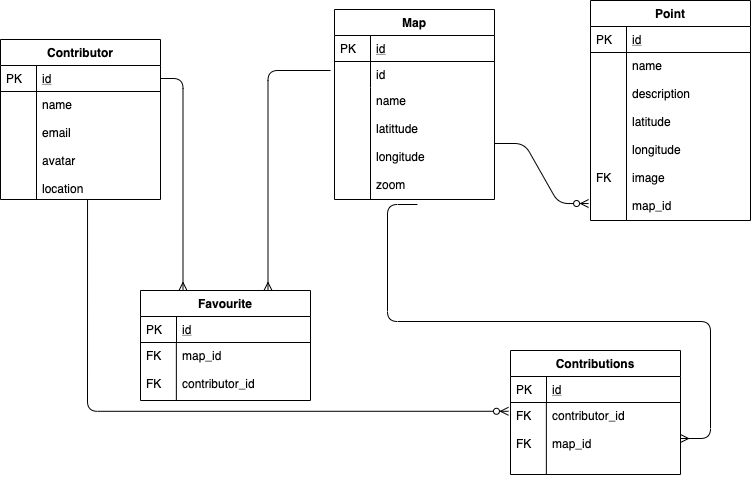

The diagram above was exported from draw.io. Its source (the exported page's mxGraphModel, read from the mxfile embedded in the PNG):
<mxGraphModel dx="786" dy="418" grid="1" gridSize="10" guides="1" tooltips="1" connect="1" arrows="1" fold="1" page="1" pageScale="1" pageWidth="827" pageHeight="1169" math="0" shadow="0">
  <root>
    <mxCell id="WIyWlLk6GJQsqaUBKTNV-0" />
    <mxCell id="WIyWlLk6GJQsqaUBKTNV-1" parent="WIyWlLk6GJQsqaUBKTNV-0" />
    <mxCell id="zkfFHV4jXpPFQw0GAbJ--51" value="Contributor" style="swimlane;fontStyle=1;childLayout=stackLayout;horizontal=1;startSize=26;horizontalStack=0;resizeParent=1;resizeLast=0;collapsible=1;marginBottom=0;rounded=0;shadow=0;strokeWidth=1;" parent="WIyWlLk6GJQsqaUBKTNV-1" vertex="1">
      <mxGeometry y="79" width="160" height="160" as="geometry">
        <mxRectangle x="160" y="120" width="160" height="26" as="alternateBounds" />
      </mxGeometry>
    </mxCell>
    <mxCell id="zkfFHV4jXpPFQw0GAbJ--52" value="id" style="shape=partialRectangle;top=0;left=0;right=0;bottom=1;align=left;verticalAlign=top;fillColor=none;spacingLeft=40;spacingRight=4;overflow=hidden;rotatable=0;points=[[0,0.5],[1,0.5]];portConstraint=eastwest;dropTarget=0;rounded=0;shadow=0;strokeWidth=1;fontStyle=4" parent="zkfFHV4jXpPFQw0GAbJ--51" vertex="1">
      <mxGeometry y="26" width="160" height="26" as="geometry" />
    </mxCell>
    <mxCell id="zkfFHV4jXpPFQw0GAbJ--53" value="PK" style="shape=partialRectangle;top=0;left=0;bottom=0;fillColor=none;align=left;verticalAlign=top;spacingLeft=4;spacingRight=4;overflow=hidden;rotatable=0;points=[];portConstraint=eastwest;part=1;" parent="zkfFHV4jXpPFQw0GAbJ--52" vertex="1" connectable="0">
      <mxGeometry width="36" height="26" as="geometry" />
    </mxCell>
    <mxCell id="zkfFHV4jXpPFQw0GAbJ--54" value="name&#10;&#10;email&#10;&#10;avatar&#10;&#10;location" style="shape=partialRectangle;top=0;left=0;right=0;bottom=0;align=left;verticalAlign=top;fillColor=none;spacingLeft=40;spacingRight=4;overflow=hidden;rotatable=0;points=[[0,0.5],[1,0.5]];portConstraint=eastwest;dropTarget=0;rounded=0;shadow=0;strokeWidth=1;" parent="zkfFHV4jXpPFQw0GAbJ--51" vertex="1">
      <mxGeometry y="52" width="160" height="108" as="geometry" />
    </mxCell>
    <mxCell id="zkfFHV4jXpPFQw0GAbJ--55" value="" style="shape=partialRectangle;top=0;left=0;bottom=0;fillColor=none;align=left;verticalAlign=top;spacingLeft=4;spacingRight=4;overflow=hidden;rotatable=0;points=[];portConstraint=eastwest;part=1;" parent="zkfFHV4jXpPFQw0GAbJ--54" vertex="1" connectable="0">
      <mxGeometry width="36" height="107.99999999999997" as="geometry" />
    </mxCell>
    <mxCell id="zkfFHV4jXpPFQw0GAbJ--56" value="Map" style="swimlane;fontStyle=1;childLayout=stackLayout;horizontal=1;startSize=26;horizontalStack=0;resizeParent=1;resizeLast=0;collapsible=1;marginBottom=0;rounded=0;shadow=0;strokeWidth=1;" parent="WIyWlLk6GJQsqaUBKTNV-1" vertex="1">
      <mxGeometry x="334" y="49" width="160" height="190" as="geometry">
        <mxRectangle x="260" y="80" width="160" height="26" as="alternateBounds" />
      </mxGeometry>
    </mxCell>
    <mxCell id="zkfFHV4jXpPFQw0GAbJ--57" value="id" style="shape=partialRectangle;top=0;left=0;right=0;bottom=1;align=left;verticalAlign=top;fillColor=none;spacingLeft=40;spacingRight=4;overflow=hidden;rotatable=0;points=[[0,0.5],[1,0.5]];portConstraint=eastwest;dropTarget=0;rounded=0;shadow=0;strokeWidth=1;fontStyle=4" parent="zkfFHV4jXpPFQw0GAbJ--56" vertex="1">
      <mxGeometry y="26" width="160" height="26" as="geometry" />
    </mxCell>
    <mxCell id="zkfFHV4jXpPFQw0GAbJ--58" value="PK" style="shape=partialRectangle;top=0;left=0;bottom=0;fillColor=none;align=left;verticalAlign=top;spacingLeft=4;spacingRight=4;overflow=hidden;rotatable=0;points=[];portConstraint=eastwest;part=1;" parent="zkfFHV4jXpPFQw0GAbJ--57" vertex="1" connectable="0">
      <mxGeometry width="36" height="26" as="geometry" />
    </mxCell>
    <mxCell id="zkfFHV4jXpPFQw0GAbJ--59" value="id" style="shape=partialRectangle;top=0;left=0;right=0;bottom=0;align=left;verticalAlign=top;fillColor=none;spacingLeft=40;spacingRight=4;overflow=hidden;rotatable=0;points=[[0,0.5],[1,0.5]];portConstraint=eastwest;dropTarget=0;rounded=0;shadow=0;strokeWidth=1;" parent="zkfFHV4jXpPFQw0GAbJ--56" vertex="1">
      <mxGeometry y="52" width="160" height="26" as="geometry" />
    </mxCell>
    <mxCell id="zkfFHV4jXpPFQw0GAbJ--60" value="" style="shape=partialRectangle;top=0;left=0;bottom=0;fillColor=none;align=left;verticalAlign=top;spacingLeft=4;spacingRight=4;overflow=hidden;rotatable=0;points=[];portConstraint=eastwest;part=1;" parent="zkfFHV4jXpPFQw0GAbJ--59" vertex="1" connectable="0">
      <mxGeometry width="36" height="26" as="geometry" />
    </mxCell>
    <mxCell id="zkfFHV4jXpPFQw0GAbJ--61" value="name&#10;&#10;latittude&#10;&#10;longitude&#10;&#10;zoom" style="shape=partialRectangle;top=0;left=0;right=0;bottom=0;align=left;verticalAlign=top;fillColor=none;spacingLeft=40;spacingRight=4;overflow=hidden;rotatable=0;points=[[0,0.5],[1,0.5]];portConstraint=eastwest;dropTarget=0;rounded=0;shadow=0;strokeWidth=1;" parent="zkfFHV4jXpPFQw0GAbJ--56" vertex="1">
      <mxGeometry y="78" width="160" height="112" as="geometry" />
    </mxCell>
    <mxCell id="zkfFHV4jXpPFQw0GAbJ--62" value="" style="shape=partialRectangle;top=0;left=0;bottom=0;fillColor=none;align=left;verticalAlign=top;spacingLeft=4;spacingRight=4;overflow=hidden;rotatable=0;points=[];portConstraint=eastwest;part=1;" parent="zkfFHV4jXpPFQw0GAbJ--61" vertex="1" connectable="0">
      <mxGeometry width="36" height="112.00000000000001" as="geometry" />
    </mxCell>
    <mxCell id="zkfFHV4jXpPFQw0GAbJ--64" value="Point" style="swimlane;fontStyle=1;childLayout=stackLayout;horizontal=1;startSize=26;horizontalStack=0;resizeParent=1;resizeLast=0;collapsible=1;marginBottom=0;rounded=0;shadow=0;strokeWidth=1;" parent="WIyWlLk6GJQsqaUBKTNV-1" vertex="1">
      <mxGeometry x="590" y="40" width="160" height="220" as="geometry">
        <mxRectangle x="260" y="270" width="160" height="26" as="alternateBounds" />
      </mxGeometry>
    </mxCell>
    <mxCell id="zkfFHV4jXpPFQw0GAbJ--65" value="id" style="shape=partialRectangle;top=0;left=0;right=0;bottom=1;align=left;verticalAlign=top;fillColor=none;spacingLeft=40;spacingRight=4;overflow=hidden;rotatable=0;points=[[0,0.5],[1,0.5]];portConstraint=eastwest;dropTarget=0;rounded=0;shadow=0;strokeWidth=1;fontStyle=4" parent="zkfFHV4jXpPFQw0GAbJ--64" vertex="1">
      <mxGeometry y="26" width="160" height="26" as="geometry" />
    </mxCell>
    <mxCell id="zkfFHV4jXpPFQw0GAbJ--66" value="PK" style="shape=partialRectangle;top=0;left=0;bottom=0;fillColor=none;align=left;verticalAlign=top;spacingLeft=4;spacingRight=4;overflow=hidden;rotatable=0;points=[];portConstraint=eastwest;part=1;" parent="zkfFHV4jXpPFQw0GAbJ--65" vertex="1" connectable="0">
      <mxGeometry width="36" height="26" as="geometry" />
    </mxCell>
    <mxCell id="zkfFHV4jXpPFQw0GAbJ--67" value="name&#10;&#10;description&#10;&#10;latitude&#10;&#10;longitude&#10;&#10;image&#10;&#10;map_id" style="shape=partialRectangle;top=0;left=0;right=0;bottom=0;align=left;verticalAlign=top;fillColor=none;spacingLeft=40;spacingRight=4;overflow=hidden;rotatable=0;points=[[0,0.5],[1,0.5]];portConstraint=eastwest;dropTarget=0;rounded=0;shadow=0;strokeWidth=1;" parent="zkfFHV4jXpPFQw0GAbJ--64" vertex="1">
      <mxGeometry y="52" width="160" height="168" as="geometry" />
    </mxCell>
    <mxCell id="zkfFHV4jXpPFQw0GAbJ--68" value="&#10;&#10;&#10;&#10;&#10;&#10;&#10;&#10;FK" style="shape=partialRectangle;top=0;left=0;bottom=0;fillColor=none;align=left;verticalAlign=top;spacingLeft=4;spacingRight=4;overflow=hidden;rotatable=0;points=[];portConstraint=eastwest;part=1;" parent="zkfFHV4jXpPFQw0GAbJ--67" vertex="1" connectable="0">
      <mxGeometry width="36" height="167.99999999999997" as="geometry" />
    </mxCell>
    <mxCell id="hwqq0qdPGqLIRSxBS3sR-6" value="" style="edgeStyle=entityRelationEdgeStyle;fontSize=12;html=1;endArrow=ERzeroToMany;startArrow=none;entryX=-0.012;entryY=0.899;entryDx=0;entryDy=0;entryPerimeter=0;startFill=0;" edge="1" parent="WIyWlLk6GJQsqaUBKTNV-1" source="zkfFHV4jXpPFQw0GAbJ--61" target="zkfFHV4jXpPFQw0GAbJ--67">
      <mxGeometry width="100" height="100" relative="1" as="geometry">
        <mxPoint x="430" y="370" as="sourcePoint" />
        <mxPoint x="530" y="270" as="targetPoint" />
      </mxGeometry>
    </mxCell>
    <mxCell id="hwqq0qdPGqLIRSxBS3sR-19" value="Contributions" style="swimlane;fontStyle=1;childLayout=stackLayout;horizontal=1;startSize=26;horizontalStack=0;resizeParent=1;resizeLast=0;collapsible=1;marginBottom=0;rounded=0;shadow=0;strokeWidth=1;" vertex="1" parent="WIyWlLk6GJQsqaUBKTNV-1">
      <mxGeometry x="510" y="390" width="170" height="124" as="geometry">
        <mxRectangle x="160" y="120" width="160" height="26" as="alternateBounds" />
      </mxGeometry>
    </mxCell>
    <mxCell id="hwqq0qdPGqLIRSxBS3sR-20" value="id" style="shape=partialRectangle;top=0;left=0;right=0;bottom=1;align=left;verticalAlign=top;fillColor=none;spacingLeft=40;spacingRight=4;overflow=hidden;rotatable=0;points=[[0,0.5],[1,0.5]];portConstraint=eastwest;dropTarget=0;rounded=0;shadow=0;strokeWidth=1;fontStyle=4" vertex="1" parent="hwqq0qdPGqLIRSxBS3sR-19">
      <mxGeometry y="26" width="170" height="26" as="geometry" />
    </mxCell>
    <mxCell id="hwqq0qdPGqLIRSxBS3sR-21" value="PK" style="shape=partialRectangle;top=0;left=0;bottom=0;fillColor=none;align=left;verticalAlign=top;spacingLeft=4;spacingRight=4;overflow=hidden;rotatable=0;points=[];portConstraint=eastwest;part=1;" vertex="1" connectable="0" parent="hwqq0qdPGqLIRSxBS3sR-20">
      <mxGeometry width="36" height="26" as="geometry" />
    </mxCell>
    <mxCell id="hwqq0qdPGqLIRSxBS3sR-22" value="contributor_id&#10;&#10;map_id&#10;" style="shape=partialRectangle;top=0;left=0;right=0;bottom=0;align=left;verticalAlign=top;fillColor=none;spacingLeft=40;spacingRight=4;overflow=hidden;rotatable=0;points=[[0,0.5],[1,0.5]];portConstraint=eastwest;dropTarget=0;rounded=0;shadow=0;strokeWidth=1;" vertex="1" parent="hwqq0qdPGqLIRSxBS3sR-19">
      <mxGeometry y="52" width="170" height="72" as="geometry" />
    </mxCell>
    <mxCell id="hwqq0qdPGqLIRSxBS3sR-23" value="FK&#10;&#10;FK&#10;" style="shape=partialRectangle;top=0;left=0;bottom=0;fillColor=none;align=left;verticalAlign=top;spacingLeft=4;spacingRight=4;overflow=hidden;rotatable=0;points=[];portConstraint=eastwest;part=1;" vertex="1" connectable="0" parent="hwqq0qdPGqLIRSxBS3sR-22">
      <mxGeometry width="35.859375" height="71.99999999999999" as="geometry" />
    </mxCell>
    <mxCell id="hwqq0qdPGqLIRSxBS3sR-24" value="" style="edgeStyle=orthogonalEdgeStyle;fontSize=12;html=1;endArrow=ERzeroToMany;startArrow=none;entryX=-0.012;entryY=0.122;entryDx=0;entryDy=0;entryPerimeter=0;exitX=0.544;exitY=1;exitDx=0;exitDy=0;exitPerimeter=0;startFill=0;" edge="1" parent="WIyWlLk6GJQsqaUBKTNV-1" source="zkfFHV4jXpPFQw0GAbJ--54" target="hwqq0qdPGqLIRSxBS3sR-22">
      <mxGeometry width="100" height="100" relative="1" as="geometry">
        <mxPoint x="90" y="250" as="sourcePoint" />
        <mxPoint x="160" y="480" as="targetPoint" />
      </mxGeometry>
    </mxCell>
    <mxCell id="hwqq0qdPGqLIRSxBS3sR-34" value="Favourite" style="swimlane;fontStyle=1;childLayout=stackLayout;horizontal=1;startSize=26;horizontalStack=0;resizeParent=1;resizeLast=0;collapsible=1;marginBottom=0;rounded=0;shadow=0;strokeWidth=1;" vertex="1" parent="WIyWlLk6GJQsqaUBKTNV-1">
      <mxGeometry x="140" y="330" width="170" height="110" as="geometry">
        <mxRectangle x="160" y="120" width="160" height="26" as="alternateBounds" />
      </mxGeometry>
    </mxCell>
    <mxCell id="hwqq0qdPGqLIRSxBS3sR-35" value="id" style="shape=partialRectangle;top=0;left=0;right=0;bottom=1;align=left;verticalAlign=top;fillColor=none;spacingLeft=40;spacingRight=4;overflow=hidden;rotatable=0;points=[[0,0.5],[1,0.5]];portConstraint=eastwest;dropTarget=0;rounded=0;shadow=0;strokeWidth=1;fontStyle=4" vertex="1" parent="hwqq0qdPGqLIRSxBS3sR-34">
      <mxGeometry y="26" width="170" height="26" as="geometry" />
    </mxCell>
    <mxCell id="hwqq0qdPGqLIRSxBS3sR-36" value="PK" style="shape=partialRectangle;top=0;left=0;bottom=0;fillColor=none;align=left;verticalAlign=top;spacingLeft=4;spacingRight=4;overflow=hidden;rotatable=0;points=[];portConstraint=eastwest;part=1;" vertex="1" connectable="0" parent="hwqq0qdPGqLIRSxBS3sR-35">
      <mxGeometry width="36" height="26" as="geometry" />
    </mxCell>
    <mxCell id="hwqq0qdPGqLIRSxBS3sR-37" value="map_id &#10;&#10;contributor_id" style="shape=partialRectangle;top=0;left=0;right=0;bottom=0;align=left;verticalAlign=top;fillColor=none;spacingLeft=40;spacingRight=4;overflow=hidden;rotatable=0;points=[[0,0.5],[1,0.5]];portConstraint=eastwest;dropTarget=0;rounded=0;shadow=0;strokeWidth=1;" vertex="1" parent="hwqq0qdPGqLIRSxBS3sR-34">
      <mxGeometry y="52" width="170" height="58" as="geometry" />
    </mxCell>
    <mxCell id="hwqq0qdPGqLIRSxBS3sR-38" value="FK&#10;&#10;FK&#10;" style="shape=partialRectangle;top=0;left=0;bottom=0;fillColor=none;align=left;verticalAlign=top;spacingLeft=4;spacingRight=4;overflow=hidden;rotatable=0;points=[];portConstraint=eastwest;part=1;" vertex="1" connectable="0" parent="hwqq0qdPGqLIRSxBS3sR-37">
      <mxGeometry width="35.859375" height="57.99999999999997" as="geometry" />
    </mxCell>
    <mxCell id="hwqq0qdPGqLIRSxBS3sR-45" value="" style="edgeStyle=entityRelationEdgeStyle;fontSize=12;html=1;endArrow=none;startArrow=ERmany;startFill=0;endFill=0;elbow=vertical;exitX=1;exitY=0.5;exitDx=0;exitDy=0;" edge="1" parent="WIyWlLk6GJQsqaUBKTNV-1" source="hwqq0qdPGqLIRSxBS3sR-22">
      <mxGeometry width="100" height="100" relative="1" as="geometry">
        <mxPoint x="740" y="470" as="sourcePoint" />
        <mxPoint x="417" y="244" as="targetPoint" />
      </mxGeometry>
    </mxCell>
    <mxCell id="hwqq0qdPGqLIRSxBS3sR-47" value="" style="edgeStyle=orthogonalEdgeStyle;fontSize=12;html=1;endArrow=none;startArrow=ERmany;startFill=0;endFill=0;elbow=vertical;exitX=0.75;exitY=0;exitDx=0;exitDy=0;" edge="1" parent="WIyWlLk6GJQsqaUBKTNV-1" source="hwqq0qdPGqLIRSxBS3sR-34">
      <mxGeometry width="100" height="100" relative="1" as="geometry">
        <mxPoint x="230" y="239" as="sourcePoint" />
        <mxPoint x="330" y="110" as="targetPoint" />
        <Array as="points">
          <mxPoint x="268" y="110" />
        </Array>
      </mxGeometry>
    </mxCell>
    <mxCell id="hwqq0qdPGqLIRSxBS3sR-48" value="" style="edgeStyle=orthogonalEdgeStyle;fontSize=12;html=1;endArrow=none;startArrow=ERmany;startFill=0;endFill=0;elbow=vertical;exitX=0.25;exitY=0;exitDx=0;exitDy=0;entryX=1;entryY=0.5;entryDx=0;entryDy=0;" edge="1" parent="WIyWlLk6GJQsqaUBKTNV-1" source="hwqq0qdPGqLIRSxBS3sR-34" target="zkfFHV4jXpPFQw0GAbJ--52">
      <mxGeometry width="100" height="100" relative="1" as="geometry">
        <mxPoint x="193.75" y="290" as="sourcePoint" />
        <mxPoint x="220" y="120" as="targetPoint" />
        <Array as="points">
          <mxPoint x="183" y="118" />
        </Array>
      </mxGeometry>
    </mxCell>
  </root>
</mxGraphModel>